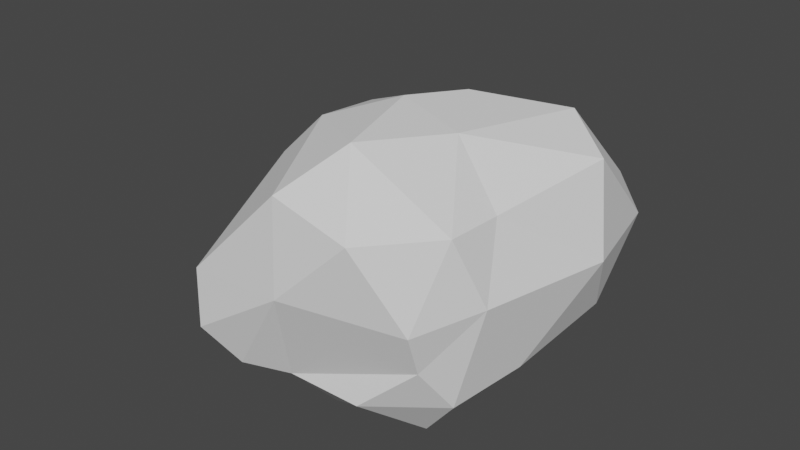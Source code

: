 # Source: CS_rock1.blend  (saved by Blender 2.80.75; exported with 4.5.12 LTS)
import bpy
from mathutils import Matrix  # noqa: F401  (used for matrix-valued properties, if any)

bpy.ops.wm.read_factory_settings(use_empty=True)
scene = bpy.context.scene
scene.name = 'Scene'

# ---- collections
col_collection = bpy.data.collections.new('Collection'); scene.collection.children.link(col_collection)

# ---- world
world_world = bpy.data.worlds.new('World'); scene.world = world_world
world_world.use_nodes = True; world_world.node_tree.nodes.clear()
_N = world_world.node_tree.nodes; _L = world_world.node_tree.links
n0 = _N.new('ShaderNodeOutputWorld'); n0.name = 'World Output'; n0.location = (300, 300)
n1 = _N.new('ShaderNodeBackground'); n1.name = 'Background'; n1.location = (10, 300)
n1.inputs[0].default_value = (0.05088, 0.05088, 0.05088, 1.0)
_L.new(n1.outputs[0], n0.inputs[0])
n0.is_active_output = True
world_world.color = (0.05088, 0.05088, 0.05088)
world_world.use_sun_shadow = False
world_world.sun_shadow_jitter_overblur = 0.0

# ---- meshes
me_icosphere = bpy.data.meshes.new('Icosphere')
me_icosphere.from_pydata([(0.1192, 0.4332, 0.9367), (0.4294, 1.6, 0.09747), (0.4701, 1.056, -0.6322), (-0.7331, -0.3368, 0.5424), (1.157, 0.4255, 0.09285), (0.9701, 1.189, 0.06904), (-0.5902, 0.3379, 0.7249), (0.3413, 1.201, 0.3668), (0.7904, 1.226, 0.3021), (0.6748, 0.7749, 0.8493), (0.4204, 1.615, -0.208), (1.029, 0.5497, 0.6859), (-0.3308, 1.655, -0.1662), (-1.537, 0.2385, -0.5698), (-1.192, 0.5956, 0.004021), (-1.728, 0.6878, -0.6299), (-1.447, -0.1917, -0.3787), (-0.05996, -1.125, 0.06931), (-1.266, -0.6095, -0.5666), (-0.1254, -0.5684, -0.9594), (0.8745, 0.01655, -0.5701), (0.4866, -0.4098, -0.9798), (0.7647, -0.5077, -0.6358), (0.3032, -0.8498, -0.6461), (-0.1271, 0.05201, -0.9972), (0.9144, -0.4187, 0.05403), (0.9685, 0.7352, -0.413), (-0.4809, -0.3094, -0.979), (-0.9836, 0.03933, 0.1978), (-1.515, -0.2279, -0.7632), (-1.366, 0.8908, -1.033), (-0.3842, 0.9805, 0.3643), (-1.381, 0.934, -0.1829), (-1.289, -0.1506, -1.054), (-1.184, -0.4407, -0.9806), (-0.4907, 1.58, -0.6552), (-1.459, 1.082, -0.7286), (-1.025, -0.4342, 0.06316), (-0.9267, 1.377, -0.4795), (-1.529, 0.3863, -0.9291), (-1.309, 1.149, -0.3458), (0.7865, 1.435, -0.07846), (0.6739, -0.7342, -0.3174), (-0.6694, 0.9809, -0.97), (-1.226, 0.3628, -1.019), (-0.1757, 1.675, -0.4941), (0.4707, 0.4136, -0.8324), (-0.4173, -0.3136, 0.8576), (0.7802, -0.5852, 0.5237), (0.6945, -0.8509, -0.01896), (-0.6922, -1.159, -0.3433), (0.1795, -0.7164, 0.97), (-0.02266, -0.01837, 0.9934), (-0.7411, -1.11, 0.03319), (-0.1157, -1.041, 0.6797), (-0.481, -1.032, -0.5767), (0.4491, -0.106, 0.9026), (0.8093, -0.2094, 0.5318), (-0.197, -0.8865, -0.6133), (0.4061, -1.026, 0.5267), (-0.7196, -0.09195, -1.129)], [], [(39, 30, 44), (9, 0, 56), (52, 0, 6), (0, 31, 6), (8, 9, 11), (9, 31, 0), (5, 26, 41), (18, 53, 37), (27, 55, 34), (6, 47, 52), (52, 56, 0), (32, 40, 15), (29, 13, 39), (5, 41, 8), (27, 60, 24), (23, 21, 22), (49, 25, 48), (19, 23, 58), (3, 53, 54), (4, 26, 5), (8, 1, 7), (21, 24, 46), (52, 51, 56), (8, 11, 5), (37, 53, 3), (57, 11, 56), (20, 4, 25), (41, 26, 2), (11, 4, 5), (46, 26, 20), (26, 46, 2), (56, 11, 9), (1, 8, 41), (9, 8, 7), (29, 39, 33), (18, 34, 50), (41, 2, 10), (13, 14, 32), (37, 28, 14), (57, 4, 11), (7, 31, 9), (45, 2, 35), (24, 60, 44), (2, 45, 10), (48, 57, 56), (21, 19, 24), (48, 56, 51), (24, 43, 46), (25, 42, 22), (41, 10, 1), (14, 28, 6), (45, 1, 10), (31, 7, 12), (25, 57, 48), (22, 20, 25), (33, 60, 34), (4, 57, 25), (4, 20, 26), (43, 35, 2), (29, 34, 18), (13, 16, 14), (34, 60, 27), (33, 44, 60), (24, 44, 43), (12, 35, 38), (45, 12, 1), (45, 35, 12), (1, 12, 7), (39, 44, 33), (27, 19, 58), (3, 28, 37), (46, 20, 21), (27, 24, 19), (55, 50, 34), (20, 22, 21), (19, 21, 23), (22, 42, 23), (18, 37, 16), (29, 16, 13), (18, 50, 53), (54, 53, 17), (55, 27, 58), (36, 15, 40), (13, 32, 15), (6, 31, 32), (14, 16, 37), (32, 14, 6), (34, 29, 33), (29, 18, 16), (15, 39, 13), (38, 36, 40), (38, 35, 43), (12, 38, 31), (32, 31, 40), (15, 36, 30), (30, 43, 44), (30, 38, 43), (38, 30, 36), (39, 15, 30), (42, 25, 49), (6, 28, 3), (31, 38, 40), (46, 43, 2), (6, 3, 47), (50, 17, 53), (54, 47, 3), (55, 58, 17), (58, 49, 17), (50, 55, 17), (47, 54, 51), (52, 47, 51), (59, 51, 54), (42, 58, 23), (49, 59, 17), (48, 59, 49), (59, 54, 17), (42, 49, 58), (48, 51, 59)])
_uv = me_icosphere.uv_layers.new(name='UVMap')
_uv.uv.foreach_set('vector', [0.0, 0.0, 0.0, 0.0, 0.0, 0.0, 0.0, 0.0, 0.0, 0.0, 0.0, 0.0, 0.0, 0.0, 0.0, 0.0, 0.0, 0.0, 0.0, 0.0, 0.0, 0.0, 0.0, 0.0, 0.0, 0.0, 0.0, 0.0, 0.0, 0.0, 0.0, 0.0, 0.0, 0.0, 0.0, 0.0, 0.0, 0.0, 0.0, 0.0, 0.0, 0.0, 0.0, 0.0, 0.0, 0.0, 0.0, 0.0, 0.0, 0.0, 0.0, 0.0, 0.0, 0.0, 0.0, 0.0, 0.0, 0.0, 0.0, 0.0, 0.0, 0.0, 0.0, 0.0, 0.0, 0.0, 0.0, 0.0, 0.0, 0.0, 0.0, 0.0, 0.0, 0.0, 0.0, 0.0, 0.0, 0.0, 0.0, 0.0, 0.0, 0.0, 0.0, 0.0, 0.0, 0.0, 0.0, 0.0, 0.0, 0.0, 0.0, 0.0, 0.0, 0.0, 0.0, 0.0, 0.0, 0.0, 0.0, 0.0, 0.0, 0.0, 0.0, 0.0, 0.0, 0.0, 0.0, 0.0, 0.0, 0.0, 0.0, 0.0, 0.0, 0.0, 0.0, 0.0, 0.0, 0.0, 0.0, 0.0, 0.0, 0.0, 0.0, 0.0, 0.0, 0.0, 0.0, 0.0, 0.0, 0.0, 0.0, 0.0, 0.0, 0.0, 0.0, 0.0, 0.0, 0.0, 0.0, 0.0, 0.0, 0.0, 0.0, 0.0, 0.0, 0.0, 0.0, 0.0, 0.0, 0.0, 0.0, 0.0, 0.0, 0.0, 0.0, 0.0, 0.0, 0.0, 0.0, 0.0, 0.0, 0.0, 0.0, 0.0, 0.0, 0.0, 0.0, 0.0, 0.0, 0.0, 0.0, 0.0, 0.0, 0.0, 0.0, 0.0, 0.0, 0.0, 0.0, 0.0, 0.0, 0.0, 0.0, 0.0, 0.0, 0.0, 0.0, 0.0, 0.0, 0.0, 0.0, 0.0, 0.0, 0.0, 0.0, 0.0, 0.0, 0.0, 0.0, 0.0, 0.0, 0.0, 0.0, 0.0, 0.0, 0.0, 0.0, 0.0, 0.0, 0.0, 0.0, 0.0, 0.0, 0.0, 0.0, 0.0, 0.0, 0.0, 0.0, 0.0, 0.0, 0.0, 0.0, 0.0, 0.0, 0.0, 0.0, 0.0, 0.0, 0.0, 0.0, 0.0, 0.0, 0.0, 0.0, 0.0, 0.0, 0.0, 0.0, 0.0, 0.0, 0.0, 0.0, 0.0, 0.0, 0.0, 0.0, 0.0, 0.0, 0.0, 0.0, 0.0, 0.0, 0.0, 0.0, 0.0, 0.0, 0.0, 0.0, 0.0, 0.0, 0.0, 0.0, 0.0, 0.0, 0.0, 0.0, 0.0, 0.0, 0.0, 0.0, 0.0, 0.0, 0.0, 0.0, 0.0, 0.0, 0.0, 0.0, 0.0, 0.0, 0.0, 0.0, 0.0, 0.0, 0.0, 0.0, 0.0, 0.0, 0.0, 0.0, 0.0, 0.0, 0.0, 0.0, 0.0, 0.0, 0.0, 0.0, 0.0, 0.0, 0.0, 0.0, 0.0, 0.0, 0.0, 0.0, 0.0, 0.0, 0.0, 0.0, 0.0, 0.0, 0.0, 0.0, 0.0, 0.0, 0.0, 0.0, 0.0, 0.0, 0.0, 0.0, 0.0, 0.0, 0.0, 0.0, 0.0, 0.0, 0.0, 0.0, 0.0, 0.0, 0.0, 0.0, 0.0, 0.0, 0.0, 0.0, 0.0, 0.0, 0.0, 0.0, 0.0, 0.0, 0.0, 0.0, 0.0, 0.0, 0.0, 0.0, 0.0, 0.0, 0.0, 0.0, 0.0, 0.0, 0.0, 0.0, 0.0, 0.0, 0.0, 0.0, 0.0, 0.0, 0.0, 0.0, 0.0, 0.0, 0.0, 0.0, 0.0, 0.0, 0.0, 0.0, 0.0, 0.0, 0.0, 0.0, 0.0, 0.0, 0.0, 0.0, 0.0, 0.0, 0.0, 0.0, 0.0, 0.0, 0.0, 0.0, 0.0, 0.0, 0.0, 0.0, 0.0, 0.0, 0.0, 0.0, 0.0, 0.0, 0.0, 0.0, 0.0, 0.0, 0.0, 0.0, 0.0, 0.0, 0.0, 0.0, 0.0, 0.0, 0.0, 0.0, 0.0, 0.0, 0.0, 0.0, 0.0, 0.0, 0.0, 0.0, 0.0, 0.0, 0.0, 0.0, 0.0, 0.0, 0.0, 0.0, 0.0, 0.0, 0.0, 0.0, 0.0, 0.0, 0.0, 0.0, 0.0, 0.0, 0.0, 0.0, 0.0, 0.0, 0.0, 0.0, 0.0, 0.0, 0.0, 0.0, 0.0, 0.0, 0.0, 0.0, 0.0, 0.0, 0.0, 0.0, 0.0, 0.0, 0.0, 0.0, 0.0, 0.0, 0.0, 0.0, 0.0, 0.0, 0.0, 0.0, 0.0, 0.0, 0.0, 0.0, 0.0, 0.0, 0.0, 0.0, 0.0, 0.0, 0.0, 0.0, 0.0, 0.0, 0.0, 0.0, 0.0, 0.0, 0.0, 0.0, 0.0, 0.0, 0.0, 0.0, 0.0, 0.0, 0.0, 0.0, 0.0, 0.0, 0.0, 0.0, 0.0, 0.0, 0.0, 0.0, 0.0, 0.0, 0.0, 0.0, 0.0, 0.0, 0.0, 0.0, 0.0, 0.0, 0.0, 0.0, 0.0, 0.0, 0.0, 0.0, 0.0, 0.0, 0.0, 0.0, 0.0, 0.0, 0.0, 0.0, 0.0, 0.0, 0.0, 0.0, 0.0, 0.0, 0.0, 0.0, 0.0, 0.0, 0.0, 0.0, 0.0, 0.0, 0.0, 0.0, 0.0, 0.0, 0.0, 0.0, 0.0, 0.0, 0.0, 0.0, 0.0, 0.0, 0.0, 0.0, 0.0, 0.0, 0.0, 0.0, 0.0, 0.0, 0.0, 0.0, 0.0, 0.0, 0.0, 0.0, 0.0, 0.0, 0.0, 0.0, 0.0, 0.0, 0.0, 0.0, 0.0, 0.0, 0.0, 0.0, 0.0, 0.0, 0.0, 0.0, 0.0, 0.0, 0.0, 0.0, 0.0, 0.0, 0.0, 0.0, 0.0, 0.0, 0.0, 0.0, 0.0, 0.0, 0.0, 0.0, 0.0, 0.0, 0.0, 0.0, 0.0, 0.0, 0.0, 0.0, 0.0, 0.0, 0.0, 0.0, 0.0, 0.0, 0.0, 0.0, 0.0, 0.0, 0.0, 0.0, 0.0, 0.0, 0.0, 0.0, 0.0, 0.0, 0.0, 0.0, 0.0, 0.0, 0.0, 0.0, 0.0, 0.0, 0.0, 0.0, 0.0, 0.0, 0.0, 0.0, 0.0, 0.0, 0.0, 0.0, 0.0, 0.0, 0.0, 0.0, 0.0, 0.0, 0.0, 0.0, 0.0, 0.0, 0.0, 0.0, 0.0, 0.0, 0.0, 0.0, 0.0, 0.0, 0.0, 0.0, 0.0, 0.0, 0.0, 0.0, 0.0, 0.0, 0.0, 0.0, 0.0, 0.0, 0.0, 0.0, 0.0, 0.0, 0.0, 0.0, 0.0, 0.0, 0.0, 0.0, 0.0, 0.0, 0.0, 0.0, 0.0, 0.0, 0.0, 0.0, 0.0, 0.0, 0.0, 0.0, 0.0, 0.0, 0.0, 0.0, 0.0, 0.0, 0.0, 0.0, 0.0])
me_icosphere.use_remesh_preserve_volume = False
me_icosphere.use_remesh_preserve_attributes = False
me_icosphere.use_mirror_vertex_groups = False
me_icosphere.update()

# ---- objects
ob_icosphere = bpy.data.objects.new('Icosphere', me_icosphere)

# ---- transforms, parenting, visibility, modifiers, constraints
ob_icosphere.location = (0.0, 0.0, 0.0)
ob_icosphere.scale = (1.804, 1.804, 1.804)
ob_icosphere.lineart.crease_threshold = 0.0

# ---- collection membership
col_collection.objects.link(ob_icosphere)

# ---- scene / render settings (as saved in the file)
scene.frame_start = 1; scene.frame_end = 250; scene.frame_set(1)
scene.render.engine = 'BLENDER_EEVEE_NEXT'
scene.cycles.use_denoising = False
scene.cycles.samples = 128
scene.cycles.sampling_pattern = 'TABULATED_SOBOL'
scene.cycles.use_adaptive_sampling = False
scene.cycles.use_light_tree = False
scene.view_settings.view_transform = 'Filmic'
bpy.context.view_layer.update()

# ---- added for rendering (the .blend has no active camera and no usable light): camera, sun
cam_auto = bpy.data.cameras.new('AutoCamera')
cam_auto.lens = 50.0
cam_auto.sensor_width = 36.0
cam_auto.clip_end = 1000.0
ob_auto_camera = bpy.data.objects.new('AutoCamera', cam_auto)
scene.collection.objects.link(ob_auto_camera)
ob_auto_camera.location = (7.10697, -8.68016, 5.97479)
ob_auto_camera.rotation_euler = (1.09748, -7.21219e-08, 0.694738)
scene.camera = ob_auto_camera
light_auto_sun = bpy.data.lights.new('AutoSun', 'SUN')
light_auto_sun.energy = 3.0
light_auto_sun.angle = 0.0523599
ob_auto_sun = bpy.data.objects.new('AutoSun', light_auto_sun)
scene.collection.objects.link(ob_auto_sun)
ob_auto_sun.rotation_euler = (0.872665, 0.174533, 0.523599)
bpy.context.view_layer.update()
